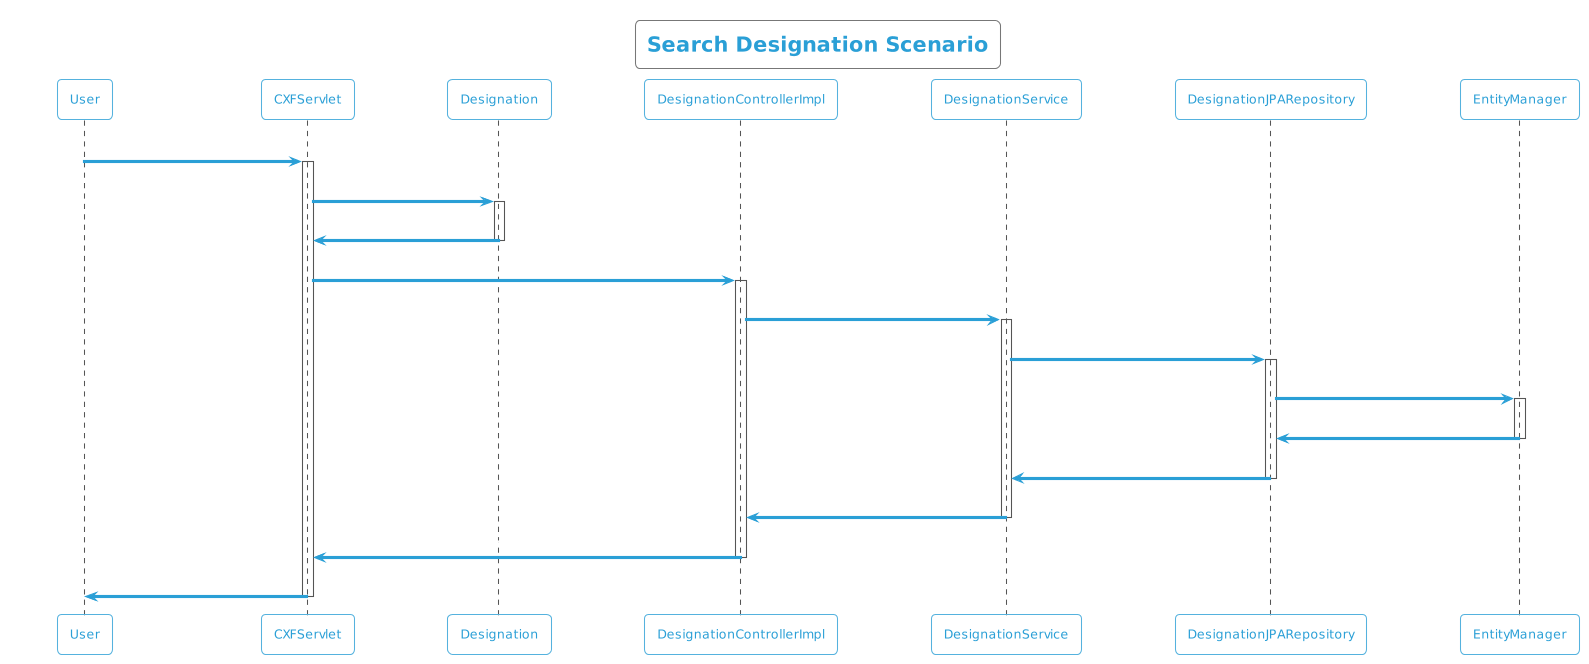

The diagram above was rendered by PlantUML. Its source (embedded in the PNG):
@startuml
!theme cyborg-outline
title Search Designation Scenario
participant User
User -> CXFServlet: GET, Designation
activate CXFServlet
CXFServlet -> Designation: << search >>
activate Designation
Designation -> CXFServlet: << instance >>
deactivate Designation
CXFServlet -> DesignationControllerImpl: search(:Designation)
activate DesignationControllerImpl
DesignationControllerImpl -> DesignationService: search(:Designation)
activate DesignationService
DesignationService -> DesignationJPARepository: search(:Designation)
activate DesignationJPARepository
DesignationJPARepository -> EntityManager: response(:Designation)
activate EntityManager
EntityManager -> DesignationJPARepository: << persisted Designation >>
deactivate EntityManager
DesignationJPARepository -> DesignationService: << persisted Designation >>
deactivate DesignationJPARepository
DesignationService -> DesignationControllerImpl: << persisted Designation >>
deactivate DesignationService
DesignationControllerImpl -> CXFServlet: << persisted Designation >>
deactivate DesignationControllerImpl
CXFServlet -> User: marshalled Designation XML
deactivate CXFServlet
@enduml